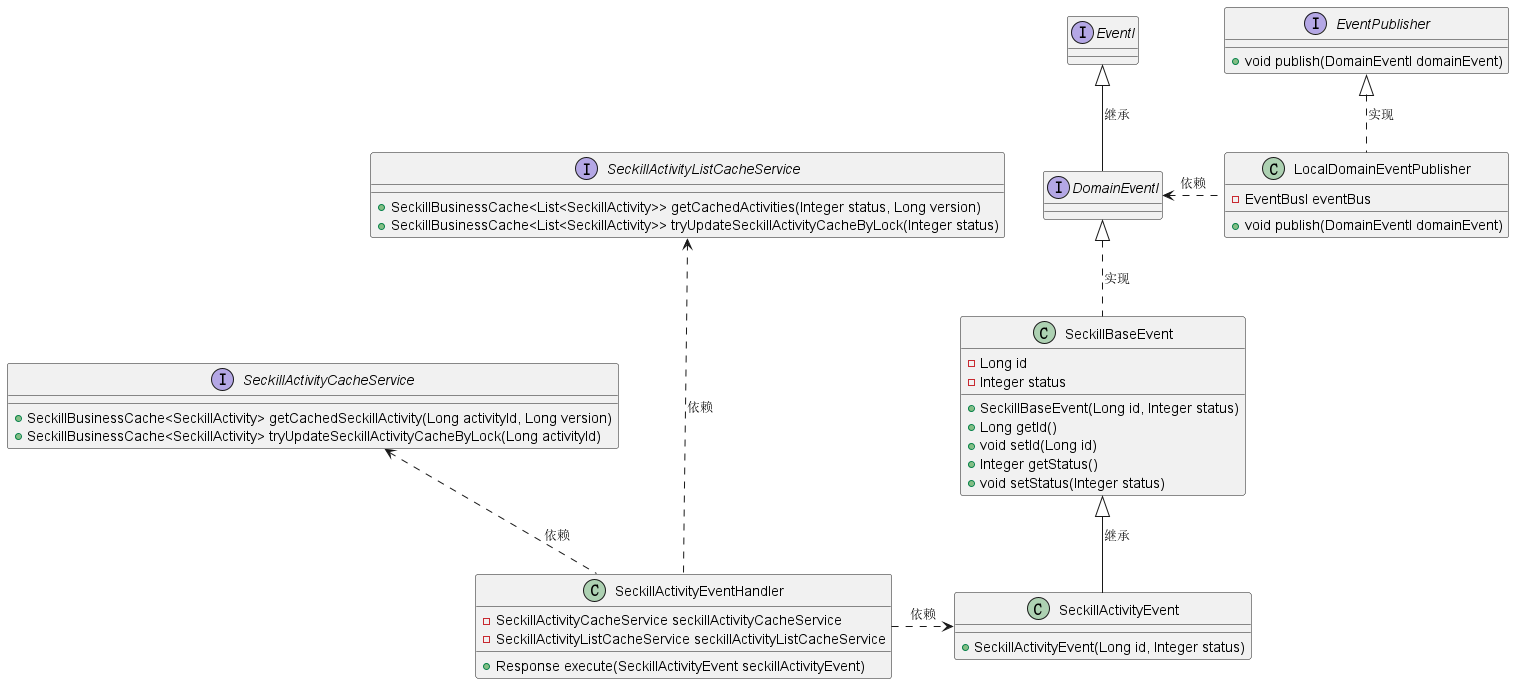

The diagram above was rendered by PlantUML. Its source (embedded in the PNG):
@startuml
'https://plantuml.com/class-diagram


interface EventI

interface DomainEventI

interface EventPublisher{
    + void publish(DomainEventI domainEvent)
}

interface SeckillActivityCacheService{
    + SeckillBusinessCache<SeckillActivity> getCachedSeckillActivity(Long activityId, Long version)
    + SeckillBusinessCache<SeckillActivity> tryUpdateSeckillActivityCacheByLock(Long activityId)
}

interface SeckillActivityListCacheService{
    + SeckillBusinessCache<List<SeckillActivity>> getCachedActivities(Integer status, Long version)
    + SeckillBusinessCache<List<SeckillActivity>> tryUpdateSeckillActivityCacheByLock(Integer status)
}

class SeckillBaseEvent{
    - Long id
    - Integer status
    + SeckillBaseEvent(Long id, Integer status)
    + Long getId()
    + void setId(Long id)
    + Integer getStatus()
    + void setStatus(Integer status)
}

class SeckillActivityEvent{
    + SeckillActivityEvent(Long id, Integer status)
}

class LocalDomainEventPublisher{
    - EventBusI eventBus
    + void publish(DomainEventI domainEvent)
}

class SeckillActivityEventHandler{
    - SeckillActivityCacheService seckillActivityCacheService
    - SeckillActivityListCacheService seckillActivityListCacheService
    + Response execute(SeckillActivityEvent seckillActivityEvent)
}

EventI <|-- DomainEventI : 继承
DomainEventI <|..  SeckillBaseEvent : 实现
EventPublisher <|.. LocalDomainEventPublisher : 实现
DomainEventI <. LocalDomainEventPublisher : 依赖
SeckillBaseEvent <|-- SeckillActivityEvent : 继承
SeckillActivityCacheService <.. SeckillActivityEventHandler : 依赖
SeckillActivityListCacheService <... SeckillActivityEventHandler : 依赖
SeckillActivityEventHandler.> SeckillActivityEvent  : 依赖
@enduml